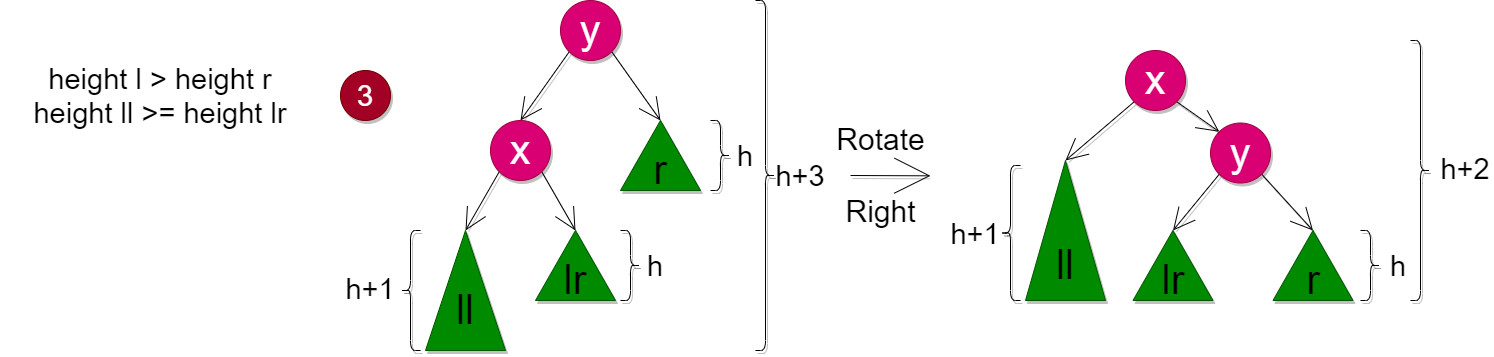

The diagram above was exported from draw.io. Its source (the exported page's mxGraphModel, read from the mxfile embedded in the PNG):
<mxGraphModel dx="2295" dy="3920" grid="1" gridSize="10" guides="1" tooltips="1" connect="1" arrows="1" fold="1" page="1" pageScale="1" pageWidth="850" pageHeight="1100" math="0" shadow="0">
  <root>
    <mxCell id="0" />
    <mxCell id="1" parent="0" />
    <mxCell id="3" style="edgeStyle=none;html=1;exitX=0;exitY=1;exitDx=0;exitDy=0;entryX=0.5;entryY=0;entryDx=0;entryDy=0;endArrow=open;endFill=0;endSize=20;shadow=1;" edge="1" parent="1" source="5" target="13">
      <mxGeometry relative="1" as="geometry">
        <mxPoint x="530" y="130" as="targetPoint" />
      </mxGeometry>
    </mxCell>
    <mxCell id="4" style="edgeStyle=none;html=1;exitX=1;exitY=1;exitDx=0;exitDy=0;entryX=0;entryY=0;entryDx=40;entryDy=0;endArrow=open;endFill=0;endSize=20;entryPerimeter=0;shadow=1;" edge="1" parent="1" source="5" target="6">
      <mxGeometry relative="1" as="geometry">
        <mxPoint x="665" y="130" as="targetPoint" />
      </mxGeometry>
    </mxCell>
    <mxCell id="5" value="y" style="ellipse;whiteSpace=wrap;html=1;aspect=fixed;fontSize=41;fillColor=#d80073;strokeColor=#A50040;fontColor=#ffffff;shadow=1;" vertex="1" parent="1">
      <mxGeometry x="570" y="10" width="60" height="60" as="geometry" />
    </mxCell>
    <mxCell id="6" value="" style="verticalLabelPosition=bottom;verticalAlign=top;html=1;shape=mxgraph.basic.acute_triangle;dx=0.5;fontSize=41;fillColor=#008a00;strokeColor=#005700;fontColor=#ffffff;shadow=1;" vertex="1" parent="1">
      <mxGeometry x="630" y="130" width="80" height="70" as="geometry" />
    </mxCell>
    <mxCell id="7" value="r" style="text;html=1;strokeColor=none;fillColor=none;align=center;verticalAlign=middle;whiteSpace=wrap;rounded=0;fontSize=41;shadow=1;" vertex="1" parent="1">
      <mxGeometry x="650" y="170" width="40" height="20" as="geometry" />
    </mxCell>
    <mxCell id="8" value="3" style="ellipse;whiteSpace=wrap;html=1;aspect=fixed;shadow=1;fontSize=29;verticalAlign=middle;fillColor=#a20025;strokeColor=#6F0000;fontColor=#ffffff;" vertex="1" parent="1">
      <mxGeometry x="350" y="80" width="50" height="50" as="geometry" />
    </mxCell>
    <mxCell id="9" value="" style="verticalLabelPosition=bottom;verticalAlign=top;html=1;shape=mxgraph.basic.acute_triangle;dx=0.5;fontSize=41;align=center;fillColor=#008a00;strokeColor=#005700;fontColor=#ffffff;shadow=1;" vertex="1" parent="1">
      <mxGeometry x="435" y="240" width="80" height="120" as="geometry" />
    </mxCell>
    <mxCell id="10" value="ll" style="text;html=1;strokeColor=none;fillColor=none;align=center;verticalAlign=middle;whiteSpace=wrap;rounded=0;fontSize=41;shadow=1;" vertex="1" parent="1">
      <mxGeometry x="455" y="310" width="40" height="20" as="geometry" />
    </mxCell>
    <mxCell id="11" style="edgeStyle=none;html=1;exitX=0;exitY=1;exitDx=0;exitDy=0;entryX=0;entryY=0;entryDx=40;entryDy=0;entryPerimeter=0;shadow=1;fontSize=45;endArrow=open;endFill=0;endSize=20;" edge="1" parent="1" source="13" target="9">
      <mxGeometry relative="1" as="geometry" />
    </mxCell>
    <mxCell id="12" style="edgeStyle=none;html=1;exitX=1;exitY=1;exitDx=0;exitDy=0;entryX=0;entryY=0;entryDx=40;entryDy=0;entryPerimeter=0;shadow=1;fontSize=45;endArrow=open;endFill=0;endSize=20;" edge="1" parent="1" source="13" target="14">
      <mxGeometry relative="1" as="geometry" />
    </mxCell>
    <mxCell id="13" value="x" style="ellipse;whiteSpace=wrap;html=1;aspect=fixed;fontSize=41;fillColor=#d80073;strokeColor=#A50040;fontColor=#ffffff;shadow=1;" vertex="1" parent="1">
      <mxGeometry x="500" y="130" width="60" height="60" as="geometry" />
    </mxCell>
    <mxCell id="14" value="" style="verticalLabelPosition=bottom;verticalAlign=top;html=1;shape=mxgraph.basic.acute_triangle;dx=0.5;fontSize=41;align=center;fillColor=#008a00;strokeColor=#005700;fontColor=#ffffff;shadow=1;" vertex="1" parent="1">
      <mxGeometry x="545" y="240" width="80" height="70" as="geometry" />
    </mxCell>
    <mxCell id="15" value="lr" style="text;html=1;strokeColor=none;fillColor=none;align=center;verticalAlign=middle;whiteSpace=wrap;rounded=0;fontSize=41;shadow=1;" vertex="1" parent="1">
      <mxGeometry x="565" y="280" width="40" height="20" as="geometry" />
    </mxCell>
    <mxCell id="16" value="" style="shape=curlyBracket;whiteSpace=wrap;html=1;rounded=1;flipH=1;shadow=1;fontSize=41;verticalAlign=top;" vertex="1" parent="1">
      <mxGeometry x="720" y="130" width="20" height="70" as="geometry" />
    </mxCell>
    <mxCell id="17" value="h" style="text;html=1;strokeColor=none;fillColor=none;align=center;verticalAlign=middle;whiteSpace=wrap;rounded=0;shadow=1;fontSize=29;" vertex="1" parent="1">
      <mxGeometry x="740" y="152.5" width="30" height="25" as="geometry" />
    </mxCell>
    <mxCell id="18" value="" style="shape=curlyBracket;whiteSpace=wrap;html=1;rounded=1;flipH=1;shadow=1;fontSize=41;verticalAlign=top;" vertex="1" parent="1">
      <mxGeometry x="630" y="240" width="20" height="70" as="geometry" />
    </mxCell>
    <mxCell id="19" value="h" style="text;html=1;strokeColor=none;fillColor=none;align=center;verticalAlign=middle;whiteSpace=wrap;rounded=0;shadow=1;fontSize=29;" vertex="1" parent="1">
      <mxGeometry x="650" y="262.5" width="30" height="25" as="geometry" />
    </mxCell>
    <mxCell id="20" value="" style="shape=curlyBracket;whiteSpace=wrap;html=1;rounded=1;shadow=1;fontSize=41;verticalAlign=top;" vertex="1" parent="1">
      <mxGeometry x="410" y="240" width="20" height="120" as="geometry" />
    </mxCell>
    <mxCell id="21" value="h+1" style="text;html=1;strokeColor=none;fillColor=none;align=center;verticalAlign=middle;whiteSpace=wrap;rounded=0;shadow=1;fontSize=29;" vertex="1" parent="1">
      <mxGeometry x="350" y="285" width="60" height="25" as="geometry" />
    </mxCell>
    <mxCell id="22" value="" style="shape=curlyBracket;whiteSpace=wrap;html=1;rounded=1;flipH=1;shadow=1;fontSize=41;verticalAlign=top;" vertex="1" parent="1">
      <mxGeometry x="765" y="10" width="20" height="350" as="geometry" />
    </mxCell>
    <mxCell id="23" value="Rotate&lt;br&gt;&lt;br&gt;Right" style="edgeStyle=none;html=1;shadow=1;fontSize=30;endArrow=open;endFill=0;endSize=34;labelBackgroundColor=none;" edge="1" parent="1">
      <mxGeometry x="-0.25" relative="1" as="geometry">
        <mxPoint x="940" y="185.33333333333348" as="targetPoint" />
        <mxPoint x="860" y="185" as="sourcePoint" />
        <mxPoint as="offset" />
      </mxGeometry>
    </mxCell>
    <mxCell id="24" value="h+3" style="text;html=1;strokeColor=none;fillColor=none;align=center;verticalAlign=middle;whiteSpace=wrap;rounded=0;shadow=1;fontSize=29;" vertex="1" parent="1">
      <mxGeometry x="785" y="172.5" width="50" height="25" as="geometry" />
    </mxCell>
    <mxCell id="25" style="edgeStyle=none;html=1;exitX=1;exitY=1;exitDx=0;exitDy=0;entryX=0;entryY=0;entryDx=40;entryDy=0;endArrow=open;endFill=0;endSize=20;entryPerimeter=0;shadow=1;" edge="1" parent="1" source="27" target="28">
      <mxGeometry relative="1" as="geometry">
        <mxPoint x="1317.5" y="290" as="targetPoint" />
      </mxGeometry>
    </mxCell>
    <mxCell id="26" style="edgeStyle=none;html=1;exitX=0;exitY=1;exitDx=0;exitDy=0;entryX=0;entryY=0;entryDx=40;entryDy=0;entryPerimeter=0;shadow=1;fontSize=45;endArrow=open;endFill=0;endSize=20;" edge="1" parent="1" source="27" target="35">
      <mxGeometry relative="1" as="geometry" />
    </mxCell>
    <mxCell id="27" value="y" style="ellipse;whiteSpace=wrap;html=1;aspect=fixed;fontSize=41;fillColor=#d80073;strokeColor=#A50040;fontColor=#ffffff;shadow=1;" vertex="1" parent="1">
      <mxGeometry x="1220" y="132.5" width="60" height="60" as="geometry" />
    </mxCell>
    <mxCell id="28" value="" style="verticalLabelPosition=bottom;verticalAlign=top;html=1;shape=mxgraph.basic.acute_triangle;dx=0.5;fontSize=41;fillColor=#008a00;strokeColor=#005700;fontColor=#ffffff;shadow=1;" vertex="1" parent="1">
      <mxGeometry x="1282.5" y="240" width="80" height="70" as="geometry" />
    </mxCell>
    <mxCell id="29" value="r" style="text;html=1;strokeColor=none;fillColor=none;align=center;verticalAlign=middle;whiteSpace=wrap;rounded=0;fontSize=41;shadow=1;" vertex="1" parent="1">
      <mxGeometry x="1302.5" y="280" width="40" height="20" as="geometry" />
    </mxCell>
    <mxCell id="30" value="" style="verticalLabelPosition=bottom;verticalAlign=top;html=1;shape=mxgraph.basic.acute_triangle;dx=0.5;fontSize=41;align=center;fillColor=#008a00;strokeColor=#005700;fontColor=#ffffff;shadow=1;" vertex="1" parent="1">
      <mxGeometry x="1035" y="170" width="80" height="140" as="geometry" />
    </mxCell>
    <mxCell id="31" value="ll" style="text;html=1;strokeColor=none;fillColor=none;align=center;verticalAlign=middle;whiteSpace=wrap;rounded=0;fontSize=41;shadow=1;" vertex="1" parent="1">
      <mxGeometry x="1055" y="265" width="40" height="20" as="geometry" />
    </mxCell>
    <mxCell id="32" style="edgeStyle=none;html=1;exitX=0;exitY=1;exitDx=0;exitDy=0;entryX=0;entryY=0;entryDx=40;entryDy=0;entryPerimeter=0;shadow=1;fontSize=45;endArrow=open;endFill=0;endSize=20;" edge="1" parent="1" source="34" target="30">
      <mxGeometry relative="1" as="geometry" />
    </mxCell>
    <mxCell id="33" style="edgeStyle=none;html=1;exitX=1;exitY=1;exitDx=0;exitDy=0;entryX=0;entryY=0;entryDx=0;entryDy=0;shadow=1;fontSize=45;endArrow=open;endFill=0;endSize=20;" edge="1" parent="1" source="34" target="27">
      <mxGeometry relative="1" as="geometry" />
    </mxCell>
    <mxCell id="34" value="x" style="ellipse;whiteSpace=wrap;html=1;aspect=fixed;fontSize=41;fillColor=#d80073;strokeColor=#A50040;fontColor=#ffffff;shadow=1;" vertex="1" parent="1">
      <mxGeometry x="1135" y="60" width="60" height="60" as="geometry" />
    </mxCell>
    <mxCell id="35" value="" style="verticalLabelPosition=bottom;verticalAlign=top;html=1;shape=mxgraph.basic.acute_triangle;dx=0.5;fontSize=41;align=center;fillColor=#008a00;strokeColor=#005700;fontColor=#ffffff;shadow=1;" vertex="1" parent="1">
      <mxGeometry x="1142.5" y="240" width="80" height="70" as="geometry" />
    </mxCell>
    <mxCell id="36" value="lr" style="text;html=1;strokeColor=none;fillColor=none;align=center;verticalAlign=middle;whiteSpace=wrap;rounded=0;fontSize=41;shadow=1;" vertex="1" parent="1">
      <mxGeometry x="1162.5" y="280" width="40" height="20" as="geometry" />
    </mxCell>
    <mxCell id="37" value="" style="shape=curlyBracket;whiteSpace=wrap;html=1;rounded=1;flipH=1;shadow=1;fontSize=41;verticalAlign=top;" vertex="1" parent="1">
      <mxGeometry x="1370" y="240" width="20" height="70" as="geometry" />
    </mxCell>
    <mxCell id="38" value="h" style="text;html=1;strokeColor=none;fillColor=none;align=center;verticalAlign=middle;whiteSpace=wrap;rounded=0;shadow=1;fontSize=29;" vertex="1" parent="1">
      <mxGeometry x="1392.5" y="262.5" width="30" height="25" as="geometry" />
    </mxCell>
    <mxCell id="39" value="" style="shape=curlyBracket;whiteSpace=wrap;html=1;rounded=1;shadow=1;fontSize=41;verticalAlign=top;" vertex="1" parent="1">
      <mxGeometry x="1010" y="175" width="20" height="135" as="geometry" />
    </mxCell>
    <mxCell id="40" value="" style="shape=curlyBracket;whiteSpace=wrap;html=1;rounded=1;flipH=1;shadow=1;fontSize=41;verticalAlign=top;" vertex="1" parent="1">
      <mxGeometry x="1420" y="50" width="20" height="260" as="geometry" />
    </mxCell>
    <mxCell id="41" value="h+2" style="text;html=1;strokeColor=none;fillColor=none;align=center;verticalAlign=middle;whiteSpace=wrap;rounded=0;shadow=1;fontSize=29;" vertex="1" parent="1">
      <mxGeometry x="1450" y="165" width="50" height="25" as="geometry" />
    </mxCell>
    <mxCell id="42" value="h+1" style="text;html=1;strokeColor=none;fillColor=none;align=center;verticalAlign=middle;whiteSpace=wrap;rounded=0;shadow=1;fontSize=29;" vertex="1" parent="1">
      <mxGeometry x="970" y="230" width="30" height="25" as="geometry" />
    </mxCell>
    <mxCell id="43" value="height l &amp;gt; height r&lt;br&gt;height ll &amp;gt;= height lr" style="text;html=1;strokeColor=none;fillColor=none;align=center;verticalAlign=middle;whiteSpace=wrap;rounded=0;shadow=1;fontSize=29;" vertex="1" parent="1">
      <mxGeometry x="10" y="75" width="320" height="60" as="geometry" />
    </mxCell>
  </root>
</mxGraphModel>